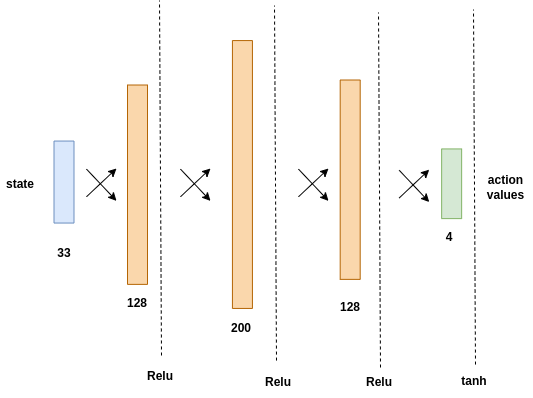

The diagram above was exported from draw.io. Its source (the exported page's mxGraphModel, read from the mxfile embedded in the PNG):
<mxGraphModel dx="1422" dy="772" grid="0" gridSize="10" guides="1" tooltips="1" connect="1" arrows="1" fold="1" page="1" pageScale="1" pageWidth="1654" pageHeight="1169" background="#FFFFFF" math="0" shadow="0">
  <root>
    <mxCell id="0" />
    <mxCell id="1" parent="0" />
    <mxCell id="fAfMOuDEGAaXCi6AJNAk-86" value="" style="rounded=0;whiteSpace=wrap;html=1;strokeColor=#b46504;fillColor=#fad7ac;rotation=90;" parent="1" vertex="1">
      <mxGeometry x="166.32" y="428.19" width="199.37" height="20" as="geometry" />
    </mxCell>
    <mxCell id="fAfMOuDEGAaXCi6AJNAk-87" value="128" style="text;html=1;strokeColor=none;fillColor=none;align=center;verticalAlign=middle;whiteSpace=wrap;rounded=0;fontStyle=1" parent="1" vertex="1">
      <mxGeometry x="246" y="542" width="40" height="30" as="geometry" />
    </mxCell>
    <mxCell id="qKVP3UF9E9bTMGZPw1Xe-2" value="" style="rounded=0;whiteSpace=wrap;html=1;strokeColor=#6c8ebf;fillColor=#dae8fc;rotation=90;" parent="1" vertex="1">
      <mxGeometry x="151.5" y="425.55" width="82" height="20" as="geometry" />
    </mxCell>
    <mxCell id="qKVP3UF9E9bTMGZPw1Xe-3" value="33" style="text;html=1;strokeColor=none;fillColor=none;align=center;verticalAlign=middle;whiteSpace=wrap;rounded=0;fontStyle=1" parent="1" vertex="1">
      <mxGeometry x="172.5" y="492" width="40" height="30" as="geometry" />
    </mxCell>
    <mxCell id="qKVP3UF9E9bTMGZPw1Xe-4" value="" style="rounded=0;whiteSpace=wrap;html=1;strokeColor=#b46504;fillColor=#fad7ac;rotation=90;" parent="1" vertex="1">
      <mxGeometry x="237" y="418" width="267.87" height="20" as="geometry" />
    </mxCell>
    <mxCell id="qKVP3UF9E9bTMGZPw1Xe-5" value="200" style="text;html=1;strokeColor=none;fillColor=none;align=center;verticalAlign=middle;whiteSpace=wrap;rounded=0;fontStyle=1" parent="1" vertex="1">
      <mxGeometry x="349.99" y="567" width="40" height="30" as="geometry" />
    </mxCell>
    <mxCell id="qKVP3UF9E9bTMGZPw1Xe-10" value="" style="rounded=0;whiteSpace=wrap;html=1;strokeColor=#82b366;fillColor=#d5e8d4;rotation=90;" parent="1" vertex="1">
      <mxGeometry x="545.3" y="427.27" width="69.68" height="20" as="geometry" />
    </mxCell>
    <mxCell id="qKVP3UF9E9bTMGZPw1Xe-11" value="4" style="text;html=1;strokeColor=none;fillColor=none;align=center;verticalAlign=middle;whiteSpace=wrap;rounded=0;fontStyle=1" parent="1" vertex="1">
      <mxGeometry x="557.75" y="476" width="40" height="30" as="geometry" />
    </mxCell>
    <mxCell id="qKVP3UF9E9bTMGZPw1Xe-17" value="" style="endArrow=none;dashed=1;html=1;rounded=0;" parent="1" edge="1">
      <mxGeometry width="50" height="50" relative="1" as="geometry">
        <mxPoint x="290" y="609" as="sourcePoint" />
        <mxPoint x="288" y="254" as="targetPoint" />
      </mxGeometry>
    </mxCell>
    <mxCell id="qKVP3UF9E9bTMGZPw1Xe-18" value="Relu" style="text;html=1;strokeColor=none;fillColor=none;align=center;verticalAlign=middle;whiteSpace=wrap;rounded=0;fontStyle=1" parent="1" vertex="1">
      <mxGeometry x="269" y="615" width="40" height="30" as="geometry" />
    </mxCell>
    <mxCell id="qKVP3UF9E9bTMGZPw1Xe-20" value="state" style="text;html=1;strokeColor=none;fillColor=none;align=center;verticalAlign=middle;whiteSpace=wrap;rounded=0;fontStyle=1" parent="1" vertex="1">
      <mxGeometry x="129" y="423.19" width="40" height="30" as="geometry" />
    </mxCell>
    <mxCell id="qKVP3UF9E9bTMGZPw1Xe-21" value="action values" style="text;html=1;strokeColor=none;fillColor=none;align=center;verticalAlign=middle;whiteSpace=wrap;rounded=0;fontStyle=1" parent="1" vertex="1">
      <mxGeometry x="608" y="425.55" width="53" height="30" as="geometry" />
    </mxCell>
    <mxCell id="ZD9thKhk3FTUr2MNKdRk-3" value="" style="rounded=0;whiteSpace=wrap;html=1;strokeColor=#b46504;fillColor=#fad7ac;rotation=90;" parent="1" vertex="1">
      <mxGeometry x="379.005" y="423.185" width="199.37" height="20" as="geometry" />
    </mxCell>
    <mxCell id="ZD9thKhk3FTUr2MNKdRk-5" value="" style="group" parent="1" vertex="1" connectable="0">
      <mxGeometry x="215" y="422" width="30" height="32.370000000000005" as="geometry" />
    </mxCell>
    <mxCell id="fAfMOuDEGAaXCi6AJNAk-88" value="" style="endArrow=classic;html=1;" parent="ZD9thKhk3FTUr2MNKdRk-5" edge="1">
      <mxGeometry width="50" height="50" relative="1" as="geometry">
        <mxPoint y="28.25" as="sourcePoint" />
        <mxPoint x="30" as="targetPoint" />
      </mxGeometry>
    </mxCell>
    <mxCell id="fAfMOuDEGAaXCi6AJNAk-90" value="" style="endArrow=classic;html=1;" parent="ZD9thKhk3FTUr2MNKdRk-5" edge="1">
      <mxGeometry width="50" height="50" relative="1" as="geometry">
        <mxPoint y="0.6200000000000045" as="sourcePoint" />
        <mxPoint x="30" y="32.370000000000005" as="targetPoint" />
      </mxGeometry>
    </mxCell>
    <mxCell id="ZD9thKhk3FTUr2MNKdRk-6" value="" style="group" parent="1" vertex="1" connectable="0">
      <mxGeometry x="309" y="422.01" width="30" height="32.370000000000005" as="geometry" />
    </mxCell>
    <mxCell id="ZD9thKhk3FTUr2MNKdRk-7" value="" style="endArrow=classic;html=1;" parent="ZD9thKhk3FTUr2MNKdRk-6" edge="1">
      <mxGeometry width="50" height="50" relative="1" as="geometry">
        <mxPoint y="28.25" as="sourcePoint" />
        <mxPoint x="30" as="targetPoint" />
      </mxGeometry>
    </mxCell>
    <mxCell id="ZD9thKhk3FTUr2MNKdRk-8" value="" style="endArrow=classic;html=1;" parent="ZD9thKhk3FTUr2MNKdRk-6" edge="1">
      <mxGeometry width="50" height="50" relative="1" as="geometry">
        <mxPoint y="0.6200000000000045" as="sourcePoint" />
        <mxPoint x="30" y="32.370000000000005" as="targetPoint" />
      </mxGeometry>
    </mxCell>
    <mxCell id="ZD9thKhk3FTUr2MNKdRk-9" value="" style="group" parent="1" vertex="1" connectable="0">
      <mxGeometry x="427" y="422.01" width="30" height="32.370000000000005" as="geometry" />
    </mxCell>
    <mxCell id="ZD9thKhk3FTUr2MNKdRk-10" value="" style="endArrow=classic;html=1;" parent="ZD9thKhk3FTUr2MNKdRk-9" edge="1">
      <mxGeometry width="50" height="50" relative="1" as="geometry">
        <mxPoint y="28.25" as="sourcePoint" />
        <mxPoint x="30" as="targetPoint" />
      </mxGeometry>
    </mxCell>
    <mxCell id="ZD9thKhk3FTUr2MNKdRk-11" value="" style="endArrow=classic;html=1;" parent="ZD9thKhk3FTUr2MNKdRk-9" edge="1">
      <mxGeometry width="50" height="50" relative="1" as="geometry">
        <mxPoint y="0.6200000000000045" as="sourcePoint" />
        <mxPoint x="30" y="32.370000000000005" as="targetPoint" />
      </mxGeometry>
    </mxCell>
    <mxCell id="ZD9thKhk3FTUr2MNKdRk-12" value="" style="group" parent="1" vertex="1" connectable="0">
      <mxGeometry x="527.75" y="423.18" width="30" height="32.370000000000005" as="geometry" />
    </mxCell>
    <mxCell id="ZD9thKhk3FTUr2MNKdRk-13" value="" style="endArrow=classic;html=1;" parent="ZD9thKhk3FTUr2MNKdRk-12" edge="1">
      <mxGeometry width="50" height="50" relative="1" as="geometry">
        <mxPoint y="28.25" as="sourcePoint" />
        <mxPoint x="30" as="targetPoint" />
      </mxGeometry>
    </mxCell>
    <mxCell id="ZD9thKhk3FTUr2MNKdRk-14" value="" style="endArrow=classic;html=1;" parent="ZD9thKhk3FTUr2MNKdRk-12" edge="1">
      <mxGeometry width="50" height="50" relative="1" as="geometry">
        <mxPoint y="0.6200000000000045" as="sourcePoint" />
        <mxPoint x="30" y="32.370000000000005" as="targetPoint" />
      </mxGeometry>
    </mxCell>
    <mxCell id="ZD9thKhk3FTUr2MNKdRk-15" value="" style="endArrow=none;dashed=1;html=1;rounded=0;" parent="1" edge="1">
      <mxGeometry width="50" height="50" relative="1" as="geometry">
        <mxPoint x="405" y="614.07" as="sourcePoint" />
        <mxPoint x="403" y="259.07" as="targetPoint" />
      </mxGeometry>
    </mxCell>
    <mxCell id="ZD9thKhk3FTUr2MNKdRk-16" value="Relu" style="text;html=1;strokeColor=none;fillColor=none;align=center;verticalAlign=middle;whiteSpace=wrap;rounded=0;fontStyle=1" parent="1" vertex="1">
      <mxGeometry x="387" y="621" width="40" height="30" as="geometry" />
    </mxCell>
    <mxCell id="ZD9thKhk3FTUr2MNKdRk-17" value="" style="endArrow=none;dashed=1;html=1;rounded=0;" parent="1" edge="1">
      <mxGeometry width="50" height="50" relative="1" as="geometry">
        <mxPoint x="509" y="621" as="sourcePoint" />
        <mxPoint x="507" y="266" as="targetPoint" />
      </mxGeometry>
    </mxCell>
    <mxCell id="ZD9thKhk3FTUr2MNKdRk-18" value="Relu" style="text;html=1;strokeColor=none;fillColor=none;align=center;verticalAlign=middle;whiteSpace=wrap;rounded=0;fontStyle=1" parent="1" vertex="1">
      <mxGeometry x="488" y="621" width="40" height="30" as="geometry" />
    </mxCell>
    <mxCell id="ZD9thKhk3FTUr2MNKdRk-19" value="128" style="text;html=1;strokeColor=none;fillColor=none;align=center;verticalAlign=middle;whiteSpace=wrap;rounded=0;fontStyle=1" parent="1" vertex="1">
      <mxGeometry x="458.69" y="546" width="40" height="30" as="geometry" />
    </mxCell>
    <mxCell id="Li15GlvoA0M_DGW-Y5Ld-2" value="" style="endArrow=none;dashed=1;html=1;rounded=0;" edge="1" parent="1">
      <mxGeometry width="50" height="50" relative="1" as="geometry">
        <mxPoint x="604" y="618.05" as="sourcePoint" />
        <mxPoint x="602" y="263.05" as="targetPoint" />
      </mxGeometry>
    </mxCell>
    <mxCell id="Li15GlvoA0M_DGW-Y5Ld-3" value="tanh" style="text;html=1;strokeColor=none;fillColor=none;align=center;verticalAlign=middle;whiteSpace=wrap;rounded=0;fontStyle=1" vertex="1" parent="1">
      <mxGeometry x="583" y="620" width="40" height="30" as="geometry" />
    </mxCell>
  </root>
</mxGraphModel>